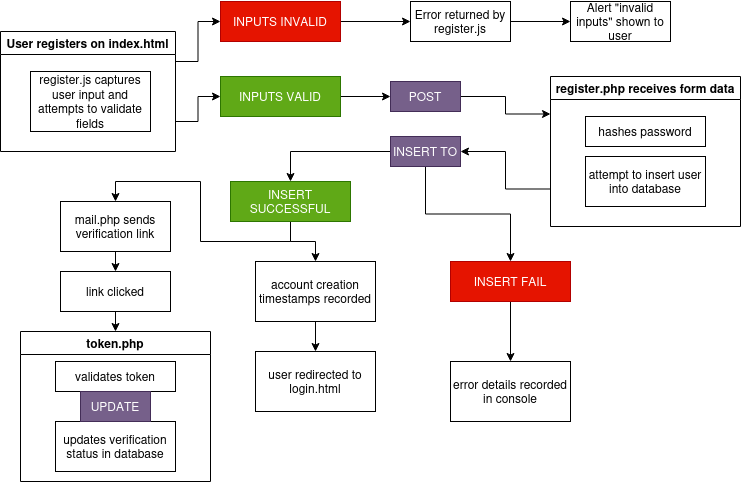

The diagram above was exported from draw.io. Its source (the exported page's mxGraphModel, read from the mxfile embedded in the PNG):
<mxGraphModel dx="1199" dy="1154" grid="1" gridSize="10" guides="1" tooltips="1" connect="1" arrows="1" fold="1" page="1" pageScale="1" pageWidth="850" pageHeight="1100" math="0" shadow="0">
  <root>
    <mxCell id="0" />
    <mxCell id="1" parent="0" />
    <mxCell id="goBojtD7rBtTSpzwBCcl-28" style="edgeStyle=orthogonalEdgeStyle;rounded=0;orthogonalLoop=1;jettySize=auto;html=1;exitX=1;exitY=0.25;exitDx=0;exitDy=0;entryX=0;entryY=0.5;entryDx=0;entryDy=0;" edge="1" parent="1" source="goBojtD7rBtTSpzwBCcl-2" target="goBojtD7rBtTSpzwBCcl-7">
      <mxGeometry relative="1" as="geometry" />
    </mxCell>
    <mxCell id="goBojtD7rBtTSpzwBCcl-41" style="edgeStyle=orthogonalEdgeStyle;rounded=0;orthogonalLoop=1;jettySize=auto;html=1;exitX=1;exitY=0.75;exitDx=0;exitDy=0;entryX=0;entryY=0.5;entryDx=0;entryDy=0;" edge="1" parent="1" source="goBojtD7rBtTSpzwBCcl-2" target="goBojtD7rBtTSpzwBCcl-6">
      <mxGeometry relative="1" as="geometry" />
    </mxCell>
    <mxCell id="goBojtD7rBtTSpzwBCcl-2" value="User registers on index.html" style="swimlane;whiteSpace=wrap;html=1;" vertex="1" parent="1">
      <mxGeometry x="50" y="60" width="175" height="120" as="geometry" />
    </mxCell>
    <mxCell id="goBojtD7rBtTSpzwBCcl-1" value="register.js captures user input and attempts to validate fields" style="rounded=0;whiteSpace=wrap;html=1;" vertex="1" parent="goBojtD7rBtTSpzwBCcl-2">
      <mxGeometry x="30" y="40" width="120" height="60" as="geometry" />
    </mxCell>
    <mxCell id="goBojtD7rBtTSpzwBCcl-43" style="edgeStyle=orthogonalEdgeStyle;rounded=0;orthogonalLoop=1;jettySize=auto;html=1;exitX=1;exitY=0.5;exitDx=0;exitDy=0;" edge="1" parent="1" source="goBojtD7rBtTSpzwBCcl-6" target="goBojtD7rBtTSpzwBCcl-11">
      <mxGeometry relative="1" as="geometry" />
    </mxCell>
    <mxCell id="goBojtD7rBtTSpzwBCcl-6" value="&lt;span&gt;INPUTS VALID&lt;/span&gt;" style="rounded=0;whiteSpace=wrap;html=1;fillColor=#60a917;fontColor=#ffffff;strokeColor=#2D7600;" vertex="1" parent="1">
      <mxGeometry x="270" y="105" width="120" height="40" as="geometry" />
    </mxCell>
    <mxCell id="goBojtD7rBtTSpzwBCcl-26" style="edgeStyle=orthogonalEdgeStyle;rounded=0;orthogonalLoop=1;jettySize=auto;html=1;exitX=1;exitY=0.5;exitDx=0;exitDy=0;entryX=0;entryY=0.5;entryDx=0;entryDy=0;" edge="1" parent="1" source="goBojtD7rBtTSpzwBCcl-7" target="goBojtD7rBtTSpzwBCcl-15">
      <mxGeometry relative="1" as="geometry" />
    </mxCell>
    <mxCell id="goBojtD7rBtTSpzwBCcl-7" value="&lt;span&gt;INPUTS INVALID&lt;/span&gt;" style="rounded=0;whiteSpace=wrap;html=1;fillColor=#e51400;fontColor=#ffffff;strokeColor=#B20000;" vertex="1" parent="1">
      <mxGeometry x="270" y="30" width="120" height="40" as="geometry" />
    </mxCell>
    <mxCell id="goBojtD7rBtTSpzwBCcl-27" style="edgeStyle=orthogonalEdgeStyle;rounded=0;orthogonalLoop=1;jettySize=auto;html=1;exitX=1;exitY=0.5;exitDx=0;exitDy=0;entryX=0;entryY=0.5;entryDx=0;entryDy=0;" edge="1" parent="1" source="goBojtD7rBtTSpzwBCcl-15" target="goBojtD7rBtTSpzwBCcl-16">
      <mxGeometry relative="1" as="geometry" />
    </mxCell>
    <mxCell id="goBojtD7rBtTSpzwBCcl-15" value="Error returned by register.js" style="rounded=0;whiteSpace=wrap;html=1;" vertex="1" parent="1">
      <mxGeometry x="460" y="30" width="100" height="40" as="geometry" />
    </mxCell>
    <mxCell id="goBojtD7rBtTSpzwBCcl-16" value="Alert &quot;invalid inputs&quot; shown to user" style="rounded=0;whiteSpace=wrap;html=1;" vertex="1" parent="1">
      <mxGeometry x="620" y="30" width="100" height="40" as="geometry" />
    </mxCell>
    <mxCell id="goBojtD7rBtTSpzwBCcl-68" style="edgeStyle=orthogonalEdgeStyle;rounded=0;orthogonalLoop=1;jettySize=auto;html=1;exitX=0;exitY=0.75;exitDx=0;exitDy=0;entryX=1;entryY=0.5;entryDx=0;entryDy=0;" edge="1" parent="1" source="goBojtD7rBtTSpzwBCcl-21" target="goBojtD7rBtTSpzwBCcl-66">
      <mxGeometry relative="1" as="geometry" />
    </mxCell>
    <mxCell id="goBojtD7rBtTSpzwBCcl-21" value="register.php receives form data" style="swimlane;whiteSpace=wrap;html=1;" vertex="1" parent="1">
      <mxGeometry x="600" y="105" width="190" height="150" as="geometry" />
    </mxCell>
    <mxCell id="goBojtD7rBtTSpzwBCcl-23" value="hashes password" style="rounded=0;whiteSpace=wrap;html=1;" vertex="1" parent="goBojtD7rBtTSpzwBCcl-21">
      <mxGeometry x="35" y="40" width="120" height="30" as="geometry" />
    </mxCell>
    <mxCell id="goBojtD7rBtTSpzwBCcl-34" value="attempt to insert user into database" style="rounded=0;whiteSpace=wrap;html=1;" vertex="1" parent="goBojtD7rBtTSpzwBCcl-21">
      <mxGeometry x="35" y="80" width="120" height="50" as="geometry" />
    </mxCell>
    <mxCell id="goBojtD7rBtTSpzwBCcl-44" style="edgeStyle=orthogonalEdgeStyle;rounded=0;orthogonalLoop=1;jettySize=auto;html=1;exitX=1;exitY=0.5;exitDx=0;exitDy=0;entryX=0;entryY=0.25;entryDx=0;entryDy=0;" edge="1" parent="1" source="goBojtD7rBtTSpzwBCcl-11" target="goBojtD7rBtTSpzwBCcl-21">
      <mxGeometry relative="1" as="geometry" />
    </mxCell>
    <mxCell id="goBojtD7rBtTSpzwBCcl-11" value="POST" style="rounded=0;whiteSpace=wrap;html=1;fillColor=#76608a;fontColor=#ffffff;strokeColor=#432D57;" vertex="1" parent="1">
      <mxGeometry x="440" y="110" width="70" height="30" as="geometry" />
    </mxCell>
    <mxCell id="goBojtD7rBtTSpzwBCcl-52" style="edgeStyle=orthogonalEdgeStyle;rounded=0;orthogonalLoop=1;jettySize=auto;html=1;exitX=0.5;exitY=1;exitDx=0;exitDy=0;entryX=0.5;entryY=0;entryDx=0;entryDy=0;" edge="1" parent="1" source="goBojtD7rBtTSpzwBCcl-35" target="goBojtD7rBtTSpzwBCcl-39">
      <mxGeometry relative="1" as="geometry" />
    </mxCell>
    <mxCell id="goBojtD7rBtTSpzwBCcl-60" style="edgeStyle=orthogonalEdgeStyle;rounded=0;orthogonalLoop=1;jettySize=auto;html=1;exitX=0.5;exitY=1;exitDx=0;exitDy=0;entryX=0.5;entryY=0;entryDx=0;entryDy=0;" edge="1" parent="1" source="goBojtD7rBtTSpzwBCcl-35" target="goBojtD7rBtTSpzwBCcl-58">
      <mxGeometry relative="1" as="geometry" />
    </mxCell>
    <mxCell id="goBojtD7rBtTSpzwBCcl-35" value="INSERT SUCCESSFUL" style="rounded=0;whiteSpace=wrap;html=1;fillColor=#60a917;fontColor=#ffffff;strokeColor=#2D7600;" vertex="1" parent="1">
      <mxGeometry x="280" y="210" width="120" height="40" as="geometry" />
    </mxCell>
    <mxCell id="goBojtD7rBtTSpzwBCcl-56" style="edgeStyle=orthogonalEdgeStyle;rounded=0;orthogonalLoop=1;jettySize=auto;html=1;exitX=0.5;exitY=1;exitDx=0;exitDy=0;entryX=0.5;entryY=0;entryDx=0;entryDy=0;" edge="1" parent="1" source="goBojtD7rBtTSpzwBCcl-36" target="goBojtD7rBtTSpzwBCcl-55">
      <mxGeometry relative="1" as="geometry" />
    </mxCell>
    <mxCell id="goBojtD7rBtTSpzwBCcl-36" value="INSERT FAIL" style="rounded=0;whiteSpace=wrap;html=1;fillColor=#e51400;fontColor=#ffffff;strokeColor=#B20000;" vertex="1" parent="1">
      <mxGeometry x="500" y="290" width="120" height="40" as="geometry" />
    </mxCell>
    <mxCell id="goBojtD7rBtTSpzwBCcl-53" style="edgeStyle=orthogonalEdgeStyle;rounded=0;orthogonalLoop=1;jettySize=auto;html=1;exitX=0.5;exitY=1;exitDx=0;exitDy=0;entryX=0.5;entryY=0;entryDx=0;entryDy=0;" edge="1" parent="1" source="goBojtD7rBtTSpzwBCcl-39" target="goBojtD7rBtTSpzwBCcl-47">
      <mxGeometry relative="1" as="geometry" />
    </mxCell>
    <mxCell id="goBojtD7rBtTSpzwBCcl-39" value="mail.php sends verification link" style="rounded=0;whiteSpace=wrap;html=1;" vertex="1" parent="1">
      <mxGeometry x="110" y="230" width="110" height="50" as="geometry" />
    </mxCell>
    <mxCell id="goBojtD7rBtTSpzwBCcl-54" style="edgeStyle=orthogonalEdgeStyle;rounded=0;orthogonalLoop=1;jettySize=auto;html=1;exitX=0.5;exitY=1;exitDx=0;exitDy=0;entryX=0.5;entryY=0;entryDx=0;entryDy=0;" edge="1" parent="1" source="goBojtD7rBtTSpzwBCcl-47" target="goBojtD7rBtTSpzwBCcl-49">
      <mxGeometry relative="1" as="geometry">
        <mxPoint x="138" y="450" as="targetPoint" />
      </mxGeometry>
    </mxCell>
    <mxCell id="goBojtD7rBtTSpzwBCcl-47" value="link clicked" style="rounded=0;whiteSpace=wrap;html=1;" vertex="1" parent="1">
      <mxGeometry x="110" y="300" width="110" height="40" as="geometry" />
    </mxCell>
    <mxCell id="goBojtD7rBtTSpzwBCcl-49" value="token.php" style="swimlane;whiteSpace=wrap;html=1;" vertex="1" parent="1">
      <mxGeometry x="70" y="360" width="190" height="150" as="geometry" />
    </mxCell>
    <mxCell id="goBojtD7rBtTSpzwBCcl-50" value="validates token" style="rounded=0;whiteSpace=wrap;html=1;" vertex="1" parent="goBojtD7rBtTSpzwBCcl-49">
      <mxGeometry x="35" y="30" width="120" height="30" as="geometry" />
    </mxCell>
    <mxCell id="goBojtD7rBtTSpzwBCcl-51" value="updates verification status in database" style="rounded=0;whiteSpace=wrap;html=1;" vertex="1" parent="goBojtD7rBtTSpzwBCcl-49">
      <mxGeometry x="35" y="90" width="120" height="50" as="geometry" />
    </mxCell>
    <mxCell id="goBojtD7rBtTSpzwBCcl-71" value="UPDATE" style="rounded=0;whiteSpace=wrap;html=1;fillColor=#76608a;fontColor=#ffffff;strokeColor=#432D57;" vertex="1" parent="goBojtD7rBtTSpzwBCcl-49">
      <mxGeometry x="60" y="60" width="70" height="30" as="geometry" />
    </mxCell>
    <mxCell id="goBojtD7rBtTSpzwBCcl-55" value="error details recorded in console" style="rounded=0;whiteSpace=wrap;html=1;" vertex="1" parent="1">
      <mxGeometry x="500" y="390" width="120" height="60" as="geometry" />
    </mxCell>
    <mxCell id="goBojtD7rBtTSpzwBCcl-61" style="edgeStyle=orthogonalEdgeStyle;rounded=0;orthogonalLoop=1;jettySize=auto;html=1;exitX=0.5;exitY=1;exitDx=0;exitDy=0;entryX=0.5;entryY=0;entryDx=0;entryDy=0;" edge="1" parent="1" source="goBojtD7rBtTSpzwBCcl-58" target="goBojtD7rBtTSpzwBCcl-59">
      <mxGeometry relative="1" as="geometry" />
    </mxCell>
    <mxCell id="goBojtD7rBtTSpzwBCcl-58" value="account creation timestamps recorded" style="rounded=0;whiteSpace=wrap;html=1;" vertex="1" parent="1">
      <mxGeometry x="305" y="290" width="120" height="60" as="geometry" />
    </mxCell>
    <mxCell id="goBojtD7rBtTSpzwBCcl-59" value="user redirected to login.html" style="rounded=0;whiteSpace=wrap;html=1;" vertex="1" parent="1">
      <mxGeometry x="305" y="380" width="120" height="60" as="geometry" />
    </mxCell>
    <mxCell id="goBojtD7rBtTSpzwBCcl-69" style="edgeStyle=orthogonalEdgeStyle;rounded=0;orthogonalLoop=1;jettySize=auto;html=1;exitX=0;exitY=0.5;exitDx=0;exitDy=0;entryX=0.5;entryY=0;entryDx=0;entryDy=0;" edge="1" parent="1" source="goBojtD7rBtTSpzwBCcl-66" target="goBojtD7rBtTSpzwBCcl-35">
      <mxGeometry relative="1" as="geometry" />
    </mxCell>
    <mxCell id="goBojtD7rBtTSpzwBCcl-70" style="edgeStyle=orthogonalEdgeStyle;rounded=0;orthogonalLoop=1;jettySize=auto;html=1;exitX=0.5;exitY=1;exitDx=0;exitDy=0;entryX=0.5;entryY=0;entryDx=0;entryDy=0;" edge="1" parent="1" source="goBojtD7rBtTSpzwBCcl-66" target="goBojtD7rBtTSpzwBCcl-36">
      <mxGeometry relative="1" as="geometry" />
    </mxCell>
    <mxCell id="goBojtD7rBtTSpzwBCcl-66" value="INSERT TO" style="rounded=0;whiteSpace=wrap;html=1;fillColor=#76608a;fontColor=#ffffff;strokeColor=#432D57;" vertex="1" parent="1">
      <mxGeometry x="440" y="165" width="70" height="30" as="geometry" />
    </mxCell>
  </root>
</mxGraphModel>